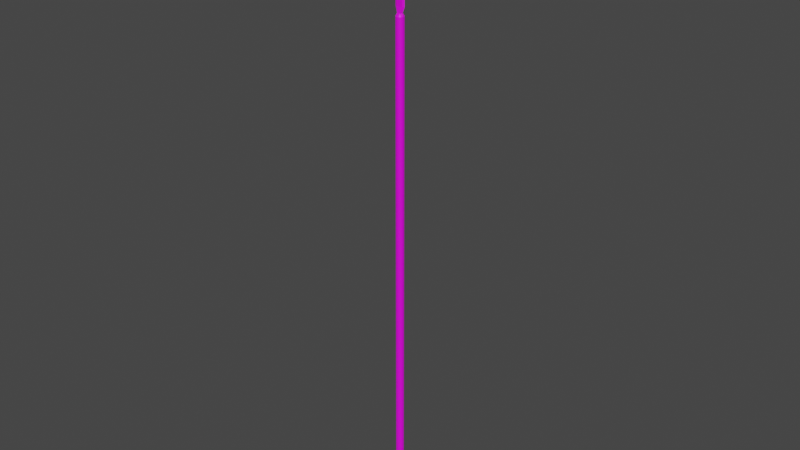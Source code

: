 # Source: spear.blend  (saved by Blender 2.91.10; exported with 4.5.12 LTS)
import bpy
from mathutils import Matrix  # noqa: F401  (used for matrix-valued properties, if any)

bpy.ops.wm.read_factory_settings(use_empty=True)
scene = bpy.context.scene
scene.name = 'Scene'

# ---- collections
col_collection = bpy.data.collections.new('Collection'); scene.collection.children.link(col_collection)

# ---- images (referenced by path relative to the original .blend; pixels are not part of the script)
import os
ASSET_DIR = os.environ.get("B2B_ASSET_DIR", "")  # directory of the original .blend (textures are referenced by path, not embedded)
HERE = os.path.dirname(os.path.abspath(__file__))  # packed textures are extracted next to this script under _unpacked/

def load_image(name, relpath, width, height, colorspace="sRGB"):
    """Load a texture the original file referenced (path relative to the .blend, or extracted next to this script)."""
    p = next((c for c in (os.path.join(HERE, relpath), os.path.join(ASSET_DIR, relpath)) if relpath and os.path.exists(c)), "")
    if p:
        img = bpy.data.images.load(p, check_existing=True)
        img.name = name
    else:  # same state as the original file: an image datablock whose file is absent (Cycles renders it pink)
        img = bpy.data.images.new(name, width, height)
        img.source = "FILE"
        img.filepath = "//" + (relpath or name)
    img.colorspace_settings.name = colorspace
    return img
img_002 = load_image('スピア.002', 'スピア.png', 1024, 1024, 'sRGB')

# ---- materials (node trees are filled in below, after node groups)
mat_x = bpy.data.materials.new('マテリアル')
mat_x.use_transparent_shadow = False

# ---- material node trees
mat_x.use_nodes = True; mat_x.node_tree.nodes.clear()
_N = mat_x.node_tree.nodes; _L = mat_x.node_tree.links
n0 = _N.new('ShaderNodeBsdfPrincipled'); n0.name = 'Principled BSDF'; n0.location = (10, 300)
n0.distribution = 'GGX'
n0.subsurface_method = 'BURLEY'
n0.inputs[3].default_value = 1.45
n0.inputs[27].default_value = (0.0, 0.0, 0.0, 1.0)
n0.inputs[28].default_value = 1.0
n1 = _N.new('ShaderNodeOutputMaterial'); n1.name = 'Material Output'; n1.location = (300, 300)
n2 = _N.new('ShaderNodeTexImage'); n2.name = '画像テクスチャ'; n2.location = (-408, 148)
n2.image = img_002
_L.new(n0.outputs[0], n1.inputs[0])
_L.new(n2.outputs[0], n0.inputs[0])
n1.is_active_output = True

# ---- world
world_world = bpy.data.worlds.new('World'); scene.world = world_world
world_world.use_nodes = True; world_world.node_tree.nodes.clear()
_N = world_world.node_tree.nodes; _L = world_world.node_tree.links
n0 = _N.new('ShaderNodeOutputWorld'); n0.name = 'World Output'; n0.location = (300, 300)
n1 = _N.new('ShaderNodeBackground'); n1.name = 'Background'; n1.location = (10, 300)
n1.inputs[0].default_value = (0.05088, 0.05088, 0.05088, 1.0)
_L.new(n1.outputs[0], n0.inputs[0])
n0.is_active_output = True
world_world.color = (0.05088, 0.05088, 0.05088)
world_world.use_sun_shadow = False
world_world.sun_shadow_jitter_overblur = 0.0

# ---- meshes
me_001 = bpy.data.meshes.new('円.001')
me_001.from_pydata([(-8.199e-08, 0.2987, -15.17), (-0.05827, 0.2929, -15.17), (-0.1143, 0.276, -15.17), (-0.1659, 0.2484, -15.17), (-0.2112, 0.2112, -15.17), (-0.2484, 0.1659, -15.17), (-0.276, 0.1143, -15.17), (-0.2929, 0.05827, -15.17), (-0.2987, 2.24e-07, -15.17), (-0.2929, -0.05827, -15.17), (-0.276, -0.1143, -15.17), (-0.2484, -0.1659, -15.17), (-0.2112, -0.2112, -15.17), (-0.1659, -0.2483, -15.17), (-0.1143, -0.276, -15.17), (-0.05827, -0.2929, -15.17), (1.533e-08, -0.2987, -15.17), (0.05827, -0.2929, -15.17), (0.1143, -0.276, -15.17), (0.1659, -0.2483, -15.17), (0.2112, -0.2112, -15.17), (0.2483, -0.1659, -15.17), (0.276, -0.1143, -15.17), (0.2929, -0.05827, -15.17), (0.2987, 4.898e-07, -15.17), (0.2929, 0.05827, -15.17), (0.276, 0.1143, -15.17), (0.2483, 0.1659, -15.17), (0.2112, 0.2112, -15.17), (0.1659, 0.2484, -15.17), (0.1143, 0.276, -15.17), (0.05827, 0.2929, -15.17), (-8.199e-08, 0.2987, 22.9), (-0.05827, 0.2929, 22.9), (-0.1143, 0.276, 22.9), (-0.1659, 0.2484, 22.9), (-0.2112, 0.2112, 22.9), (-0.2484, 0.1659, 22.9), (-0.276, 0.1143, 22.9), (-0.2929, 0.05827, 22.9), (-0.2987, 2.24e-07, 22.9), (-0.2929, -0.05827, 22.9), (-0.276, -0.1143, 22.9), (-0.2484, -0.1659, 22.9), (-0.2112, -0.2112, 22.9), (-0.1659, -0.2483, 22.9), (-0.1143, -0.276, 22.9), (-0.05827, -0.2929, 22.9), (1.533e-08, -0.2987, 22.9), (0.05827, -0.2929, 22.9), (0.1143, -0.276, 22.9), (0.1659, -0.2483, 22.9), (0.2112, -0.2112, 22.9), (0.2483, -0.1659, 22.9), (0.276, -0.1143, 22.9), (0.2929, -0.05827, 22.9), (0.2987, 4.898e-07, 22.9), (0.2929, 0.05827, 22.9), (0.276, 0.1143, 22.9), (0.2483, 0.1659, 22.9), (0.2112, 0.2112, 22.9), (0.1659, 0.2484, 22.9), (0.1143, 0.276, 22.9), (0.05827, 0.2929, 22.9), (-0.233, 0.06993, 23.53), (-0.233, -0.06993, 23.53), (0.233, -0.06992, 23.53), (0.233, 0.06993, 23.53), (-0.233, 0.06993, 30.8), (-0.233, -0.06993, 30.8), (0.233, -0.06992, 30.8), (0.233, 0.06993, 30.8), (0.3729, 5.111e-07, 23.53), (0.1383, 0.1197, 23.11), (-0.3729, 1.937e-07, 23.53), (-0.08239, 0.1197, 23.11), (-0.08001, 3.072e-07, 23.11), (-0.08239, -0.1197, 23.11), (0.2046, 4.131e-07, 23.11), (0.08239, -0.1197, 23.11), (-0.2046, 2.986e-07, 23.11), (0.08001, 4.026e-07, 23.11), (0.08239, 0.1197, 23.11), (-0.1383, -0.1197, 23.11), (0.1383, -0.1197, 23.11), (-0.1383, 0.1197, 23.11), (-8.858e-08, -0.06992, 31.41), (-1.061e-07, -0.1197, 23.11), (-1.245e-07, 0.1197, 23.11), (0.3729, 5.111e-07, 30.8), (-0.3729, 1.937e-07, 30.8), (-1.512e-07, 0.06993, 31.41), (-1.199e-07, 3.546e-07, 31.69), (-0.03413, 0.1716, -15.34), (-9.553e-08, 0.175, -15.34), (-0.06696, 0.1616, -15.34), (-0.0972, 0.1455, -15.34), (-0.1237, 0.1237, -15.34), (-0.1455, 0.0972, -15.34), (-0.1616, 0.06696, -15.34), (-0.1716, 0.03413, -15.34), (-0.175, 2.539e-07, -15.34), (-0.1716, -0.03413, -15.34), (-0.1616, -0.06695, -15.34), (-0.1455, -0.0972, -15.34), (-0.1237, -0.1237, -15.34), (-0.0972, -0.1455, -15.34), (-0.06696, -0.1616, -15.34), (-0.03413, -0.1716, -15.34), (-3.852e-08, -0.175, -15.34), (0.03413, -0.1716, -15.34), (0.06696, -0.1616, -15.34), (0.0972, -0.1455, -15.34), (0.1237, -0.1237, -15.34), (0.1455, -0.0972, -15.34), (0.1616, -0.06695, -15.34), (0.1716, -0.03413, -15.34), (0.175, 4.096e-07, -15.34), (0.1716, 0.03413, -15.34), (0.1616, 0.06696, -15.34), (0.1455, 0.0972, -15.34), (0.1237, 0.1237, -15.34), (0.0972, 0.1455, -15.34), (0.06695, 0.1616, -15.34), (0.03413, 0.1716, -15.34)], [], [(8, 7, 39, 40), (22, 21, 53, 54), (9, 8, 40, 41), (23, 22, 54, 55), (10, 9, 41, 42), (24, 23, 55, 56), (11, 10, 42, 43), (25, 24, 56, 57), (12, 11, 43, 44), (26, 25, 57, 58), (13, 12, 44, 45), (27, 26, 58, 59), (14, 13, 45, 46), (1, 0, 32, 33), (28, 27, 59, 60), (15, 14, 46, 47), (2, 1, 33, 34), (29, 28, 60, 61), (16, 15, 47, 48), (3, 2, 34, 35), (30, 29, 61, 62), (17, 16, 48, 49), (4, 3, 35, 36), (31, 30, 62, 63), (18, 17, 49, 50), (5, 4, 36, 37), (0, 31, 63, 32), (19, 18, 50, 51), (6, 5, 37, 38), (20, 19, 51, 52), (7, 6, 38, 39), (21, 20, 52, 53), (18, 19, 112, 111), (42, 54, 53, 52, 51, 50, 49, 48, 47, 46, 45, 44, 43), (33, 32, 63, 62, 61, 60, 59, 58, 38, 37, 36, 35, 34), (38, 58, 57, 56, 55, 54, 42, 41, 40, 39), (67, 64, 75, 88, 82), (77, 76, 80, 83), (64, 67, 71, 91, 68), (82, 81, 78, 73), (66, 65, 69, 86, 70), (90, 69, 65, 74), (81, 79, 84, 78), (72, 89, 71, 67), (75, 76, 77, 87, 79, 81, 82, 88), (66, 70, 89, 72), (68, 90, 74, 64), (91, 92, 90, 68), (65, 66, 79, 87, 77), (76, 75, 85, 80), (92, 86, 69, 90), (91, 71, 89, 92), (92, 89, 70, 86), (55, 56, 78, 84), (56, 57, 73, 78), (41, 83, 80, 40), (40, 80, 85, 39), (38, 39, 85, 37), (75, 37, 85), (36, 37, 75, 35), (35, 75, 34), (34, 75, 88, 33), (33, 88, 32), (32, 88, 63), (63, 88, 82, 62), (62, 82, 61), (60, 61, 82, 59), (59, 73, 82), (58, 59, 73, 57), (54, 55, 84, 53), (53, 84, 79), (52, 53, 79, 51), (51, 79, 50), (50, 79, 87, 49), (49, 87, 48), (48, 87, 47), (47, 87, 77, 46), (46, 77, 45), (44, 45, 77, 43), (43, 77, 83), (42, 43, 83, 41), (72, 67, 82, 73, 78), (79, 66, 72, 78, 84), (77, 83, 80, 74, 65), (75, 64, 74, 80, 85), (93, 95, 96, 97, 98, 99, 100, 101, 102, 103, 104, 105, 106, 107, 108, 109, 110, 111, 112, 113, 114, 115, 116, 117, 118, 119, 120, 121, 122, 123, 124, 94), (5, 6, 99, 98), (19, 20, 113, 112), (6, 7, 100, 99), (20, 21, 114, 113), (7, 8, 101, 100), (21, 22, 115, 114), (8, 9, 102, 101), (22, 23, 116, 115), (9, 10, 103, 102), (23, 24, 117, 116), (10, 11, 104, 103), (24, 25, 118, 117), (11, 12, 105, 104), (25, 26, 119, 118), (12, 13, 106, 105), (26, 27, 120, 119), (13, 14, 107, 106), (0, 1, 93, 94), (27, 28, 121, 120), (14, 15, 108, 107), (1, 2, 95, 93), (28, 29, 122, 121), (15, 16, 109, 108), (2, 3, 96, 95), (29, 30, 123, 122), (16, 17, 110, 109), (3, 4, 97, 96), (30, 31, 124, 123), (17, 18, 111, 110), (4, 5, 98, 97), (31, 0, 94, 124)])
_uv = me_001.uv_layers.new(name='UVマップ')
_uv.uv.foreach_set('vector', [0.1576, 0.9449, 0.142, 0.9448, 0.1317, 0.05396, 0.1472, 0.05403, 0.3752, 0.9458, 0.3597, 0.9458, 0.3493, 0.05488, 0.3649, 0.05494, 0.1731, 0.945, 0.1576, 0.9449, 0.1472, 0.05403, 0.1627, 0.05409, 0.3908, 0.9459, 0.3752, 0.9458, 0.3649, 0.05494, 0.3804, 0.05501, 0.1887, 0.945, 0.1731, 0.945, 0.1627, 0.05409, 0.1783, 0.05416, 0.4063, 0.946, 0.3908, 0.9459, 0.3804, 0.05501, 0.396, 0.05508, 0.2042, 0.9451, 0.1887, 0.945, 0.1783, 0.05416, 0.1938, 0.05422, 0.4219, 0.946, 0.4063, 0.946, 0.396, 0.05508, 0.4115, 0.05514, 0.2198, 0.9452, 0.2042, 0.9451, 0.1938, 0.05422, 0.2094, 0.05429, 0.4374, 0.9461, 0.4219, 0.946, 0.4115, 0.05514, 0.427, 0.05521, 0.2353, 0.9452, 0.2198, 0.9452, 0.2094, 0.05429, 0.2249, 0.05436, 0.453, 0.9462, 0.4374, 0.9461, 0.427, 0.05521, 0.4426, 0.05527, 0.2509, 0.9453, 0.2353, 0.9452, 0.2249, 0.05436, 0.2405, 0.05442, 0.04876, 0.9444, 0.03321, 0.9444, 0.02283, 0.0535, 0.03837, 0.05357, 0.4685, 0.9462, 0.453, 0.9462, 0.4426, 0.05527, 0.4581, 0.05534, 0.2664, 0.9454, 0.2509, 0.9453, 0.2405, 0.05442, 0.256, 0.05449, 0.06431, 0.9445, 0.04876, 0.9444, 0.03837, 0.05357, 0.05392, 0.05364, 0.4841, 0.9463, 0.4685, 0.9462, 0.4581, 0.05534, 0.4737, 0.0554, 0.282, 0.9454, 0.2664, 0.9454, 0.256, 0.05449, 0.2716, 0.05455, 0.07985, 0.9446, 0.06431, 0.9445, 0.05392, 0.05364, 0.06947, 0.0537, 0.4996, 0.9464, 0.4841, 0.9463, 0.4737, 0.0554, 0.4892, 0.05547, 0.2975, 0.9455, 0.282, 0.9454, 0.2716, 0.05455, 0.2871, 0.05462, 0.0954, 0.9446, 0.07985, 0.9446, 0.06947, 0.0537, 0.08501, 0.05377, 0.5152, 0.9464, 0.4996, 0.9464, 0.4892, 0.05547, 0.5048, 0.05553, 0.3131, 0.9456, 0.2975, 0.9455, 0.2871, 0.05462, 0.3027, 0.05468, 0.1109, 0.9447, 0.0954, 0.9446, 0.08501, 0.05377, 0.1006, 0.05383, 0.5307, 0.9465, 0.5152, 0.9464, 0.5048, 0.05553, 0.5203, 0.0556, 0.3286, 0.9456, 0.3131, 0.9456, 0.3027, 0.05468, 0.3182, 0.05475, 0.1265, 0.9448, 0.1109, 0.9447, 0.1006, 0.05383, 0.1161, 0.0539, 0.3442, 0.9457, 0.3286, 0.9456, 0.3182, 0.05475, 0.3338, 0.05481, 0.142, 0.9448, 0.1265, 0.9448, 0.1161, 0.0539, 0.1317, 0.05396, 0.3597, 0.9458, 0.3442, 0.9457, 0.3338, 0.05481, 0.3493, 0.05488, 0.3131, 0.9456, 0.3286, 0.9456, 0.3286, 0.9456, 0.3131, 0.9456, 0.6013, 0.314, 0.6061, 0.2659, 0.6103, 0.2687, 0.6139, 0.2724, 0.6168, 0.2766, 0.6188, 0.2814, 0.6198, 0.2864, 0.6198, 0.2916, 0.6188, 0.2966, 0.6168, 0.3013, 0.6139, 0.3056, 0.6103, 0.3092, 0.6061, 0.3121, 0.5676, 0.2916, 0.5676, 0.2864, 0.5686, 0.2814, 0.5706, 0.2766, 0.5735, 0.2724, 0.5771, 0.2687, 0.5814, 0.2659, 0.5861, 0.2639, 0.5814, 0.3121, 0.5771, 0.3092, 0.5735, 0.3056, 0.5706, 0.3013, 0.5686, 0.2966, 0.5814, 0.3121, 0.5861, 0.2639, 0.5911, 0.2629, 0.5963, 0.2629, 0.6013, 0.2639, 0.6061, 0.2659, 0.6013, 0.314, 0.5963, 0.315, 0.5911, 0.315, 0.5861, 0.314, 0.6669, 0.9178, 0.691, 0.9163, 0.6862, 0.9385, 0.681, 0.9397, 0.6755, 0.9394, 0.5851, 0.329, 0.5764, 0.3288, 0.5764, 0.3153, 0.5851, 0.3227, 0.691, 0.9163, 0.6669, 0.9178, 0.6679, 0.6316, 0.6837, 0.6014, 0.6915, 0.6335, 0.5676, 0.3474, 0.5764, 0.3476, 0.5764, 0.3611, 0.5676, 0.3537, 0.7323, 0.9249, 0.7062, 0.9174, 0.7067, 0.6311, 0.697, 0.5943, 0.7323, 0.6202, 0.918, 0.1028, 0.9274, 0.09936, 0.9267, 0.4415, 0.918, 0.4387, 0.5764, 0.3476, 0.5851, 0.3474, 0.5851, 0.3537, 0.5764, 0.3611, 0.8698, 0.4413, 0.8716, 0.099, 0.8809, 0.09991, 0.8797, 0.442, 0.5676, 0.329, 0.5764, 0.3288, 0.5851, 0.329, 0.5851, 0.3382, 0.5851, 0.3474, 0.5764, 0.3476, 0.5676, 0.3474, 0.5676, 0.3382, 0.8605, 0.4453, 0.8621, 0.09387, 0.8716, 0.099, 0.8698, 0.4413, 0.9092, 0.1022, 0.918, 0.1028, 0.918, 0.4387, 0.9085, 0.4402, 0.8998, 0.06381, 0.9026, 0.04111, 0.918, 0.1028, 0.9092, 0.1022, 0.7062, 0.9174, 0.7323, 0.9249, 0.7163, 0.944, 0.7109, 0.9424, 0.7061, 0.9404, 0.5764, 0.3288, 0.5676, 0.329, 0.5676, 0.3227, 0.5764, 0.3153, 0.9026, 0.04111, 0.9157, 0.05535, 0.9274, 0.09936, 0.918, 0.1028, 0.8998, 0.06381, 0.8809, 0.09991, 0.8716, 0.099, 0.9026, 0.04111, 0.9026, 0.04111, 0.8716, 0.099, 0.8621, 0.09387, 0.8863, 0.05161, 0.5813, 0.1158, 0.5844, 0.1116, 0.5987, 0.1226, 0.5933, 0.1327, 0.5844, 0.1116, 0.5876, 0.1076, 0.6071, 0.1148, 0.5987, 0.1226, 0.5813, 0.1806, 0.5933, 0.1636, 0.5987, 0.1737, 0.5844, 0.1847, 0.5844, 0.1847, 0.5987, 0.1737, 0.6071, 0.1815, 0.5876, 0.1887, 0.5905, 0.1929, 0.5876, 0.1887, 0.6071, 0.1815, 0.5942, 0.1965, 0.6129, 0.1839, 0.5942, 0.1965, 0.6071, 0.1815, 0.5976, 0.2004, 0.5942, 0.1965, 0.6129, 0.1839, 0.6016, 0.2035, 0.6016, 0.2035, 0.6129, 0.1839, 0.6059, 0.2064, 0.6059, 0.2064, 0.6129, 0.1839, 0.6218, 0.1863, 0.6105, 0.2086, 0.6105, 0.2086, 0.6218, 0.1863, 0.6154, 0.2103, 0.6154, 0.08607, 0.6218, 0.1101, 0.6105, 0.08773, 0.6105, 0.08773, 0.6218, 0.1101, 0.6129, 0.1125, 0.6059, 0.09, 0.6059, 0.09, 0.6129, 0.1125, 0.6016, 0.09283, 0.5976, 0.09599, 0.6016, 0.09283, 0.6129, 0.1125, 0.5942, 0.09988, 0.5942, 0.09988, 0.6071, 0.1148, 0.6129, 0.1125, 0.5905, 0.1034, 0.5942, 0.09988, 0.6071, 0.1148, 0.5876, 0.1076, 0.578, 0.1197, 0.5813, 0.1158, 0.5933, 0.1327, 0.5756, 0.1242, 0.5756, 0.1242, 0.5933, 0.1327, 0.5925, 0.139, 0.5727, 0.1284, 0.5756, 0.1242, 0.5925, 0.139, 0.5706, 0.1332, 0.5706, 0.1332, 0.5925, 0.139, 0.569, 0.138, 0.569, 0.138, 0.5925, 0.139, 0.5925, 0.1482, 0.568, 0.1431, 0.568, 0.1431, 0.5925, 0.1482, 0.5676, 0.1482, 0.5676, 0.1482, 0.5925, 0.1482, 0.568, 0.1533, 0.568, 0.1533, 0.5925, 0.1482, 0.5925, 0.1574, 0.569, 0.1583, 0.569, 0.1583, 0.5925, 0.1574, 0.5706, 0.1632, 0.5727, 0.1679, 0.5706, 0.1632, 0.5925, 0.1574, 0.5756, 0.1722, 0.5756, 0.1722, 0.5925, 0.1574, 0.5933, 0.1636, 0.578, 0.1767, 0.5756, 0.1722, 0.5933, 0.1636, 0.5813, 0.1806, 0.8698, 0.4413, 0.8797, 0.442, 0.8901, 0.4679, 0.8857, 0.4677, 0.8773, 0.4674, 0.8666, 0.4749, 0.8605, 0.4453, 0.8698, 0.4413, 0.8773, 0.4674, 0.8704, 0.4722, 0.9266, 0.469, 0.9227, 0.4672, 0.9152, 0.4642, 0.918, 0.4387, 0.9267, 0.4415, 0.9029, 0.4668, 0.9085, 0.4402, 0.918, 0.4387, 0.9152, 0.4642, 0.9071, 0.4659, 0.5351, 0.2046, 0.5361, 0.1996, 0.5381, 0.1948, 0.5409, 0.1905, 0.5445, 0.1869, 0.5488, 0.1841, 0.5536, 0.1821, 0.5586, 0.1811, 0.5637, 0.1811, 0.5688, 0.1821, 0.5735, 0.1841, 0.5778, 0.1869, 0.5814, 0.1905, 0.5842, 0.1948, 0.5862, 0.1996, 0.5872, 0.2046, 0.5872, 0.2097, 0.5862, 0.2148, 0.5842, 0.2195, 0.5814, 0.2238, 0.5778, 0.2274, 0.5735, 0.2302, 0.5688, 0.2322, 0.5637, 0.2332, 0.5586, 0.2332, 0.5536, 0.2322, 0.5488, 0.2302, 0.5445, 0.2274, 0.5409, 0.2238, 0.5381, 0.2195, 0.5361, 0.2148, 0.5351, 0.2097, 0.1109, 0.9447, 0.1265, 0.9448, 0.1265, 0.9448, 0.1109, 0.9447, 0.3286, 0.9456, 0.3442, 0.9457, 0.3442, 0.9457, 0.3286, 0.9456, 0.1265, 0.9448, 0.142, 0.9448, 0.142, 0.9448, 0.1265, 0.9448, 0.3442, 0.9457, 0.3597, 0.9458, 0.3597, 0.9458, 0.3442, 0.9457, 0.142, 0.9448, 0.1576, 0.9449, 0.1576, 0.9449, 0.142, 0.9448, 0.3597, 0.9458, 0.3752, 0.9458, 0.3752, 0.9458, 0.3597, 0.9458, 0.1576, 0.9449, 0.1731, 0.945, 0.1731, 0.945, 0.1576, 0.9449, 0.3752, 0.9458, 0.3908, 0.9459, 0.3908, 0.9459, 0.3752, 0.9458, 0.1731, 0.945, 0.1887, 0.945, 0.1887, 0.945, 0.1731, 0.945, 0.3908, 0.9459, 0.4063, 0.946, 0.4063, 0.946, 0.3908, 0.9459, 0.1887, 0.945, 0.2042, 0.9451, 0.2042, 0.9451, 0.1887, 0.945, 0.4063, 0.946, 0.4219, 0.946, 0.4219, 0.946, 0.4063, 0.946, 0.2042, 0.9451, 0.2198, 0.9452, 0.2198, 0.9452, 0.2042, 0.9451, 0.4219, 0.946, 0.4374, 0.9461, 0.4374, 0.9461, 0.4219, 0.946, 0.2198, 0.9452, 0.2353, 0.9452, 0.2353, 0.9452, 0.2198, 0.9452, 0.4374, 0.9461, 0.453, 0.9462, 0.453, 0.9462, 0.4374, 0.9461, 0.2353, 0.9452, 0.2509, 0.9453, 0.2509, 0.9453, 0.2353, 0.9452, 0.03321, 0.9444, 0.04876, 0.9444, 0.04876, 0.9444, 0.03321, 0.9444, 0.453, 0.9462, 0.4685, 0.9462, 0.4685, 0.9462, 0.453, 0.9462, 0.2509, 0.9453, 0.2664, 0.9454, 0.2664, 0.9454, 0.2509, 0.9453, 0.04876, 0.9444, 0.06431, 0.9445, 0.06431, 0.9445, 0.04876, 0.9444, 0.4685, 0.9462, 0.4841, 0.9463, 0.4841, 0.9463, 0.4685, 0.9462, 0.2664, 0.9454, 0.282, 0.9454, 0.282, 0.9454, 0.2664, 0.9454, 0.06431, 0.9445, 0.07985, 0.9446, 0.07985, 0.9446, 0.06431, 0.9445, 0.4841, 0.9463, 0.4996, 0.9464, 0.4996, 0.9464, 0.4841, 0.9463, 0.282, 0.9454, 0.2975, 0.9455, 0.2975, 0.9455, 0.282, 0.9454, 0.07985, 0.9446, 0.0954, 0.9446, 0.0954, 0.9446, 0.07985, 0.9446, 0.4996, 0.9464, 0.5152, 0.9464, 0.5152, 0.9464, 0.4996, 0.9464, 0.2975, 0.9455, 0.3131, 0.9456, 0.3131, 0.9456, 0.2975, 0.9455, 0.0954, 0.9446, 0.1109, 0.9447, 0.1109, 0.9447, 0.0954, 0.9446, 0.5152, 0.9464, 0.5307, 0.9465, 0.5307, 0.9465, 0.5152, 0.9464])
me_001.materials.append(mat_x)
me_001.use_remesh_fix_poles = True
me_001.use_remesh_preserve_attributes = False
me_001.use_mirror_vertex_groups = False
me_001.update()

# ---- objects
ob_x = bpy.data.objects.new('スピア', me_001)

# ---- transforms, parenting, visibility, modifiers, constraints
ob_x.location = (-0.04922, 4.923e-08, -0.3664)
ob_x.scale = (0.06925, 0.06925, 0.06925)
ob_x.lineart.crease_threshold = 0.0

# ---- collection membership
col_collection.objects.link(ob_x)

# ---- scene / render settings (as saved in the file)
scene.frame_start = 1; scene.frame_end = 250; scene.frame_set(1)
scene.render.engine = 'BLENDER_EEVEE_NEXT'
scene.cycles.use_denoising = False
scene.cycles.samples = 128
scene.cycles.sampling_pattern = 'TABULATED_SOBOL'
scene.cycles.use_adaptive_sampling = False
scene.cycles.use_light_tree = False
scene.view_settings.view_transform = 'Filmic'
bpy.context.view_layer.update()

# ---- added for rendering (the .blend has no active camera and no usable light): camera, sun
cam_auto = bpy.data.cameras.new('AutoCamera')
cam_auto.lens = 50.0
cam_auto.sensor_width = 36.0
cam_auto.clip_end = 1000.0
ob_auto_camera = bpy.data.objects.new('AutoCamera', cam_auto)
scene.collection.objects.link(ob_auto_camera)
ob_auto_camera.location = (2.96456, -3.61654, 2.61098)
ob_auto_camera.rotation_euler = (1.09748, -7.21219e-08, 0.694738)
scene.camera = ob_auto_camera
light_auto_sun = bpy.data.lights.new('AutoSun', 'SUN')
light_auto_sun.energy = 3.0
light_auto_sun.angle = 0.0523599
ob_auto_sun = bpy.data.objects.new('AutoSun', light_auto_sun)
scene.collection.objects.link(ob_auto_sun)
ob_auto_sun.rotation_euler = (0.872665, 0.174533, 0.523599)
bpy.context.view_layer.update()
